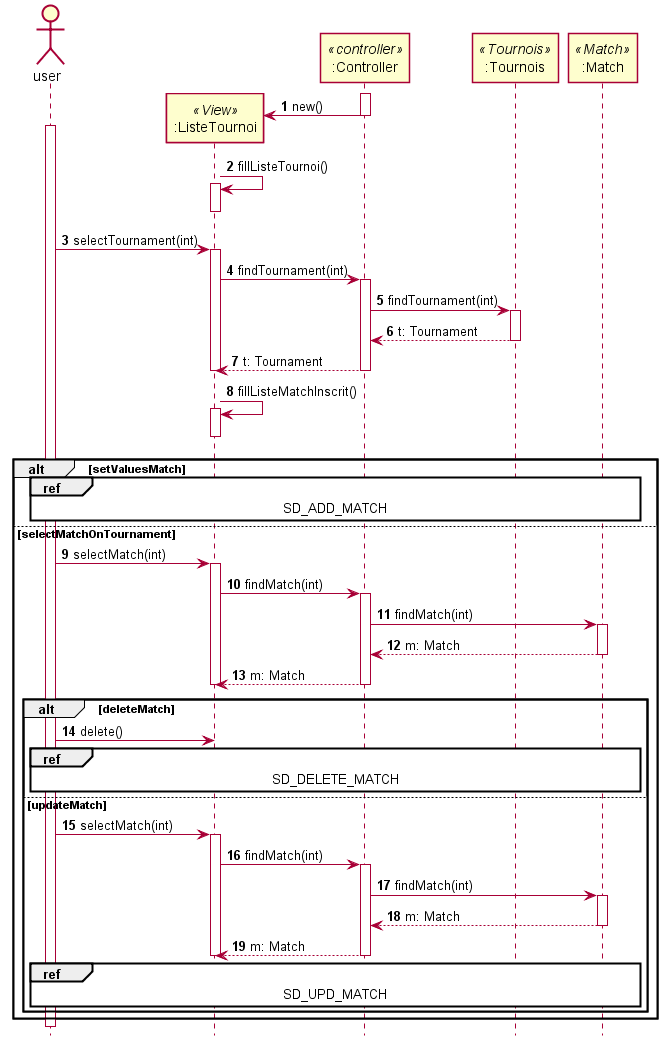

The diagram above was rendered by PlantUML. Its source (embedded in the PNG):
@startuml SD_TOURNOIS
autonumber
hide footbox
skinparam shadowing false
actor user as u
participant ":ListeTournoi" as v <<View>>
participant ":Controller" as c <<controller>>
participant ":Tournois" as lt <<Tournois>>
participant ":Match" as lm <<Match>>

create v
activate c
c -> v :new()
deactivate c
activate u
v -> v : fillListeTournoi()
activate v
deactivate v
u -> v :selectTournament(int)
activate v
v -> c :findTournament(int)
activate c
c -> lt : findTournament(int)
activate lt
lt --> c : t: Tournament
deactivate lt
c --> v :t: Tournament
deactivate c
deactivate v
v -> v : fillListeMatchInscrit()
activate v
deactivate v
alt setValuesMatch
    ref over u,lm :SD_ADD_MATCH
else selectMatchOnTournament
    u -> v :selectMatch(int)
    activate v
    v -> c :findMatch(int)
    activate c
    c -> lm : findMatch(int)
    activate lm
    lm-->c: m: Match
    deactivate lm
    c --> v :m: Match
    deactivate c
    deactivate v

    alt deleteMatch
        u -> v :delete()
        ref over u,lm :SD_DELETE_MATCH
    else updateMatch

        u -> v :selectMatch(int)
        activate v
        v -> c :findMatch(int)
        activate c
        c -> lm : findMatch(int)
        activate lm
        lm-->c: m: Match
        deactivate lm
        c --> v :m: Match
        ref over u,lm :SD_UPD_MATCH
        deactivate c
        deactivate v

    end
end
@enduml